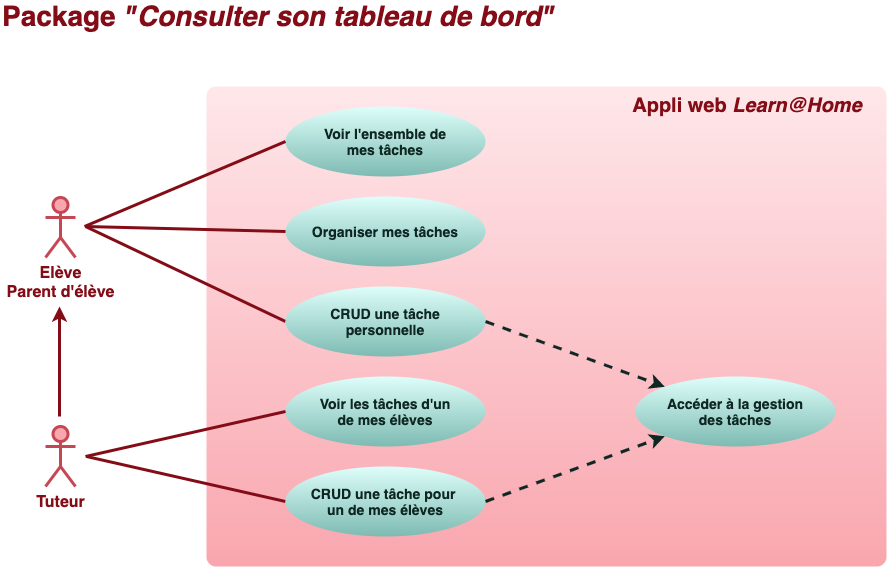

The diagram above was exported from draw.io. Its source (the exported page's mxGraphModel, read from the mxfile embedded in the PNG):
<mxGraphModel dx="972" dy="757" grid="0" gridSize="10" guides="1" tooltips="1" connect="1" arrows="1" fold="1" page="1" pageScale="1" pageWidth="1169" pageHeight="827" background="#ffffff" math="0" shadow="0">
  <root>
    <mxCell id="0" />
    <mxCell id="1" parent="0" />
    <mxCell id="2" value="&lt;font style=&quot;font-size: 16px&quot;&gt;Elève&lt;br&gt;Parent d'élève&lt;/font&gt;" style="shape=umlActor;verticalLabelPosition=bottom;verticalAlign=top;html=1;strokeWidth=3;strokeColor=#C64754;fillColor=#f9a6ae;fontColor=#830C17;fontStyle=1" parent="1" vertex="1">
      <mxGeometry x="80" y="251" width="30" height="60" as="geometry" />
    </mxCell>
    <mxCell id="9" value="&lt;div&gt;&lt;b style=&quot;color: rgb(131 , 12 , 23) ; font-size: 28px&quot;&gt;Package &lt;i&gt;&quot;Consulter son tableau de bord&quot;&lt;/i&gt;&lt;/b&gt;&lt;/div&gt;" style="text;html=1;strokeColor=none;fillColor=none;align=left;verticalAlign=middle;whiteSpace=wrap;rounded=0;fontColor=#660000;" parent="1" vertex="1">
      <mxGeometry x="35" y="60" width="567" height="20" as="geometry" />
    </mxCell>
    <mxCell id="10" value="" style="rounded=1;whiteSpace=wrap;html=1;fontColor=#660000;strokeWidth=3;strokeColor=none;fillColor=#F9A6AE;gradientColor=#fee7ea;gradientDirection=north;arcSize=2;" parent="1" vertex="1">
      <mxGeometry x="241" y="140" width="680" height="480" as="geometry" />
    </mxCell>
    <mxCell id="12" value="&lt;font style=&quot;font-size: 16px&quot;&gt;Tuteur&lt;br&gt;&lt;/font&gt;" style="shape=umlActor;verticalLabelPosition=bottom;verticalAlign=top;html=1;strokeWidth=3;strokeColor=#C64754;fillColor=#f9a6ae;fontColor=#830C17;fontStyle=1" parent="1" vertex="1">
      <mxGeometry x="80" y="480" width="30" height="60" as="geometry" />
    </mxCell>
    <mxCell id="13" value="&lt;font color=&quot;#830c17&quot;&gt;&lt;span style=&quot;font-size: 20px&quot;&gt;&lt;b&gt;Appli web&lt;i&gt; Learn@Home&lt;/i&gt;&lt;/b&gt;&lt;/span&gt;&lt;/font&gt;" style="text;html=1;strokeColor=none;fillColor=none;align=center;verticalAlign=middle;whiteSpace=wrap;rounded=0;fontColor=#660000;" parent="1" vertex="1">
      <mxGeometry x="657" y="149" width="250" height="20" as="geometry" />
    </mxCell>
    <mxCell id="19" value="&lt;font style=&quot;font-size: 14px&quot;&gt;&lt;b&gt;Voir les tâches d'un&lt;br&gt;de mes élèves&lt;br&gt;&lt;/b&gt;&lt;/font&gt;" style="ellipse;whiteSpace=wrap;html=1;rounded=1;strokeWidth=3;fontColor=#0e2723;strokeColor=none;fillColor=#defefa;gradientColor=#7dbbb2;" parent="1" vertex="1">
      <mxGeometry x="320" y="430" width="200" height="70" as="geometry" />
    </mxCell>
    <mxCell id="31" value="" style="endArrow=none;html=1;fontColor=#0e2723;strokeWidth=3;strokeColor=#830C17;exitX=0;exitY=0.5;exitDx=0;exitDy=0;" parent="1" source="40" edge="1">
      <mxGeometry width="50" height="50" relative="1" as="geometry">
        <mxPoint x="338.5" y="292" as="sourcePoint" />
        <mxPoint x="120" y="280" as="targetPoint" />
      </mxGeometry>
    </mxCell>
    <mxCell id="34" value="" style="endArrow=none;html=1;fontColor=#0e2723;strokeWidth=3;strokeColor=#830C17;exitX=0;exitY=0.5;exitDx=0;exitDy=0;" parent="1" source="19" edge="1">
      <mxGeometry width="50" height="50" relative="1" as="geometry">
        <mxPoint x="338.5" y="122" as="sourcePoint" />
        <mxPoint x="120" y="510" as="targetPoint" />
      </mxGeometry>
    </mxCell>
    <mxCell id="37" value="&lt;font style=&quot;font-size: 14px&quot;&gt;&lt;b&gt;Voir l'ensemble de&lt;br&gt;mes tâches&lt;br&gt;&lt;/b&gt;&lt;/font&gt;" style="ellipse;whiteSpace=wrap;html=1;rounded=1;strokeWidth=3;fontColor=#0e2723;strokeColor=none;fillColor=#defefa;gradientColor=#7dbbb2;" parent="1" vertex="1">
      <mxGeometry x="320" y="160" width="200" height="70" as="geometry" />
    </mxCell>
    <mxCell id="38" value="" style="endArrow=none;html=1;fontColor=#0e2723;strokeWidth=3;strokeColor=#830C17;exitX=0;exitY=0.5;exitDx=0;exitDy=0;" parent="1" source="37" edge="1">
      <mxGeometry width="50" height="50" relative="1" as="geometry">
        <mxPoint x="495" y="530" as="sourcePoint" />
        <mxPoint x="119" y="280" as="targetPoint" />
      </mxGeometry>
    </mxCell>
    <mxCell id="39" value="" style="endArrow=none;html=1;fontColor=#0e2723;strokeWidth=3;strokeColor=#830C17;exitX=0;exitY=0.5;exitDx=0;exitDy=0;" parent="1" source="41" edge="1">
      <mxGeometry width="50" height="50" relative="1" as="geometry">
        <mxPoint x="495" y="212" as="sourcePoint" />
        <mxPoint x="121" y="510" as="targetPoint" />
      </mxGeometry>
    </mxCell>
    <mxCell id="40" value="&lt;font style=&quot;font-size: 14px&quot;&gt;&lt;b&gt;CRUD une tâche&lt;br&gt;personnelle&lt;br&gt;&lt;/b&gt;&lt;/font&gt;" style="ellipse;whiteSpace=wrap;html=1;rounded=1;strokeWidth=3;fontColor=#0e2723;strokeColor=none;fillColor=#defefa;gradientColor=#7dbbb2;" vertex="1" parent="1">
      <mxGeometry x="320" y="340" width="200" height="70" as="geometry" />
    </mxCell>
    <mxCell id="41" value="&lt;font&gt;&lt;b style=&quot;font-size: 14px&quot;&gt;&lt;font style=&quot;font-size: 14px&quot;&gt;CRUD une tâche pour &lt;br&gt;un de mes élèves&lt;/font&gt;&lt;br&gt;&lt;/b&gt;&lt;/font&gt;" style="ellipse;whiteSpace=wrap;html=1;rounded=1;strokeWidth=3;fontColor=#0e2723;strokeColor=none;fillColor=#defefa;gradientColor=#7dbbb2;" vertex="1" parent="1">
      <mxGeometry x="320" y="520" width="200" height="70" as="geometry" />
    </mxCell>
    <mxCell id="42" value="&lt;font style=&quot;font-size: 14px&quot;&gt;&lt;b&gt;Accéder à la gestion&lt;br&gt;des tâches&lt;br&gt;&lt;/b&gt;&lt;/font&gt;" style="ellipse;whiteSpace=wrap;html=1;rounded=1;strokeWidth=3;fontColor=#0e2723;strokeColor=none;fillColor=#defefa;gradientColor=#7dbbb2;" vertex="1" parent="1">
      <mxGeometry x="670" y="430" width="200" height="70" as="geometry" />
    </mxCell>
    <mxCell id="43" value="" style="endArrow=classic;html=1;fontColor=#0e2723;strokeColor=#0E2723;strokeWidth=3;exitX=1;exitY=0.5;exitDx=0;exitDy=0;dashed=1;entryX=0;entryY=0;entryDx=0;entryDy=0;" edge="1" parent="1" source="40" target="42">
      <mxGeometry width="50" height="50" relative="1" as="geometry">
        <mxPoint x="520" y="535" as="sourcePoint" />
        <mxPoint x="820" y="485" as="targetPoint" />
      </mxGeometry>
    </mxCell>
    <mxCell id="44" value="&lt;font style=&quot;font-size: 14px&quot;&gt;&lt;b&gt;Organiser mes tâches&lt;br&gt;&lt;/b&gt;&lt;/font&gt;" style="ellipse;whiteSpace=wrap;html=1;rounded=1;strokeWidth=3;fontColor=#0e2723;strokeColor=none;fillColor=#defefa;gradientColor=#7dbbb2;" vertex="1" parent="1">
      <mxGeometry x="320" y="250" width="200" height="70" as="geometry" />
    </mxCell>
    <mxCell id="48" value="" style="endArrow=classic;html=1;fontColor=#0e2723;strokeColor=#0E2723;strokeWidth=3;exitX=1;exitY=0.5;exitDx=0;exitDy=0;dashed=1;entryX=0;entryY=1;entryDx=0;entryDy=0;" edge="1" parent="1" source="41" target="42">
      <mxGeometry width="50" height="50" relative="1" as="geometry">
        <mxPoint x="530" y="195" as="sourcePoint" />
        <mxPoint x="721.2893218813454" y="320.25126265847075" as="targetPoint" />
      </mxGeometry>
    </mxCell>
    <mxCell id="51" value="" style="endArrow=none;html=1;fontColor=#0e2723;strokeWidth=3;strokeColor=#830C17;exitX=0;exitY=0.5;exitDx=0;exitDy=0;" edge="1" parent="1" source="44">
      <mxGeometry width="50" height="50" relative="1" as="geometry">
        <mxPoint x="330" y="205" as="sourcePoint" />
        <mxPoint x="120" y="280" as="targetPoint" />
      </mxGeometry>
    </mxCell>
    <mxCell id="60" value="" style="endArrow=classic;html=1;fontColor=#0e2723;strokeWidth=3;strokeColor=#830C17;" edge="1" parent="1">
      <mxGeometry width="50" height="50" relative="1" as="geometry">
        <mxPoint x="94" y="470" as="sourcePoint" />
        <mxPoint x="94" y="360" as="targetPoint" />
      </mxGeometry>
    </mxCell>
  </root>
</mxGraphModel>